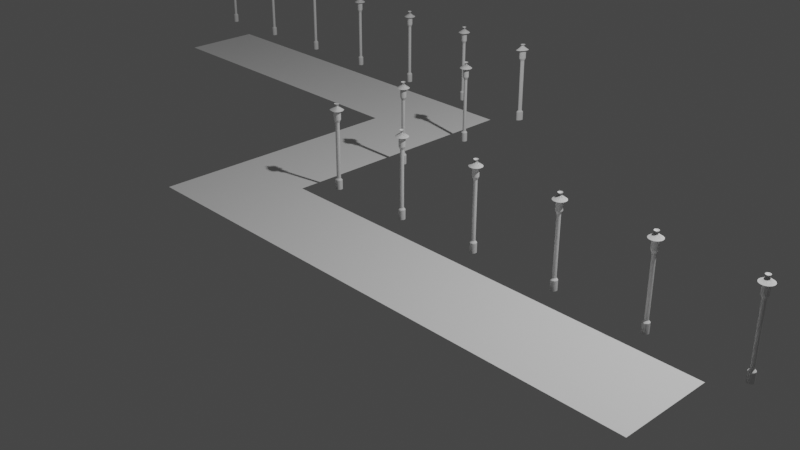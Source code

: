 # Source: blend.blend  (saved by Blender 3.3.6; exported with 4.5.12 LTS)
import bpy
from mathutils import Matrix  # noqa: F401  (used for matrix-valued properties, if any)

bpy.ops.wm.read_factory_settings(use_empty=True)
scene = bpy.context.scene
scene.name = 'Scene'

# ---- collections
col_collection = bpy.data.collections.new('Collection'); scene.collection.children.link(col_collection)

# ---- world
world_world = bpy.data.worlds.new('World'); scene.world = world_world
world_world.use_nodes = True; world_world.node_tree.nodes.clear()
_N = world_world.node_tree.nodes; _L = world_world.node_tree.links
n0 = _N.new('ShaderNodeOutputWorld'); n0.name = 'World Output'; n0.location = (300, 300)
n1 = _N.new('ShaderNodeBackground'); n1.name = 'Background'; n1.location = (10, 300)
n1.inputs[0].default_value = (0.05088, 0.05088, 0.05088, 1.0)
_L.new(n1.outputs[0], n0.inputs[0])
n0.is_active_output = True
world_world.color = (0.05088, 0.05088, 0.05088)
world_world.use_sun_shadow = False
world_world.sun_shadow_jitter_overblur = 0.0

# ---- cameras
cam_camera = bpy.data.cameras.new('Camera')
cam_camera.clip_end = 100.0
cam_camera.ortho_scale = 7.314

# ---- lights
light_light = bpy.data.lights.new('Light', 'POINT')
light_light.transmission_factor = 0.0
light_light.energy = 1000.0
light_light.shadow_soft_size = 0.1
light_light.shadow_maximum_resolution = 0.006
light_light.use_absolute_resolution = True

# ---- meshes
me_x = bpy.data.meshes.new('平面')
me_x.from_pydata([(-2.011, -1.0, 0.0), (3.996, -1.0, 0.0), (3.996, 0.01713, 0.0), (-0.9974, 0.01713, 0.0), (-0.9974, 2.994, 0.0), (-2.011, 1.999, 0.0), (-5.99, 2.994, 0.0), (-5.99, 1.999, 0.0), (3.996, -0.8022, 0.0), (3.996, -0.1807, 0.0), (-1.813, -0.8022, 0.0), (-1.195, -0.1807, 0.0), (-1.813, 2.196, 0.0), (-1.195, 2.796, 0.0), (-5.99, 2.796, 0.0), (-5.99, 2.196, 0.0)], [], [(10, 8, 9, 11, 13, 14, 15, 12), (9, 8, 1, 2), (8, 10, 0, 1), (11, 9, 2, 3), (10, 12, 5, 0), (13, 11, 3, 4), (15, 14, 6, 7), (12, 15, 7, 5), (14, 13, 4, 6)])
_uv = me_x.uv_layers.new(name='UV 贴图')
_uv.uv.foreach_set('vector', [0.03412, 0.08237, 0.9676, 0.192, 0.9676, 0.8037, 0.1406, 0.5181, 0.1573, 0.9802, 0.006027, 0.9995, 0.003897, 1.0, 0.08817, 0.9412, 0.9676, 0.8037, 0.9676, 0.192, 1.0, 0.0, 1.0, 1.0, 0.9676, 0.192, 0.03412, 0.08237, 0.0, 0.0, 1.0, 0.0, 0.1406, 0.5181, 0.9676, 0.8037, 1.0, 1.0, 0.1688, 1.0, 0.03412, 0.08237, 0.08817, 0.9412, 0.0, 1.0, 0.0, 0.0, 0.1573, 0.9802, 0.1406, 0.5181, 0.1688, 1.0, 0.1688, 1.0, 0.003897, 1.0, 0.006027, 0.9995, 0.0, 1.0, 0.0, 1.0, 0.08817, 0.9412, 0.003897, 1.0, 0.0, 1.0, 0.0, 1.0, 0.006027, 0.9995, 0.1573, 0.9802, 0.1688, 1.0, 0.0, 1.0])
me_x.update()
me_x_1 = bpy.data.meshes.new('柱体')
me_x_1.from_pydata([(3.308e-06, 0.8996, -5.718), (3.308e-06, 1.596, -0.06871), (0.1755, 0.8823, -5.718), (0.3113, 1.565, -0.06871), (0.3443, 0.8311, -5.718), (0.6106, 1.474, -0.06871), (0.4998, 0.748, -5.718), (0.8865, 1.327, -0.06871), (0.6361, 0.6361, -5.718), (1.128, 1.128, -0.06871), (0.748, 0.4998, -5.718), (1.327, 0.8865, -0.06871), (0.8311, 0.3443, -5.718), (1.474, 0.6106, -0.06871), (0.8823, 0.1755, -5.718), (1.565, 0.3113, -0.06871), (0.8996, -2.201e-09, -5.718), (1.596, -2.201e-09, -0.06871), (0.8823, -0.1755, -5.718), (1.565, -0.3113, -0.06871), (0.8311, -0.3443, -5.718), (1.474, -0.6106, -0.06871), (0.748, -0.4998, -5.718), (1.327, -0.8865, -0.06871), (0.6361, -0.6361, -5.718), (1.128, -1.128, -0.06871), (0.4998, -0.748, -5.718), (0.8865, -1.327, -0.06871), (0.3443, -0.8311, -5.718), (0.6106, -1.474, -0.06871), (0.1755, -0.8823, -5.718), (0.3113, -1.565, -0.06871), (3.308e-06, -0.8996, -5.718), (3.308e-06, -1.596, -0.06871), (-0.1755, -0.8823, -5.718), (-0.3113, -1.565, -0.06871), (-0.3443, -0.8311, -5.718), (-0.6106, -1.474, -0.06871), (-0.4998, -0.748, -5.718), (-0.8865, -1.327, -0.06871), (-0.6361, -0.6361, -5.718), (-1.128, -1.128, -0.06871), (-0.748, -0.4998, -5.718), (-1.327, -0.8865, -0.06871), (-0.8311, -0.3443, -5.718), (-1.474, -0.6106, -0.06871), (-0.8823, -0.1755, -5.718), (-1.565, -0.3113, -0.06871), (-0.8996, -2.201e-09, -5.718), (-1.596, -2.201e-09, -0.06871), (-0.8823, 0.1755, -5.718), (-1.565, 0.3113, -0.06871), (-0.8311, 0.3443, -5.718), (-1.474, 0.6106, -0.06871), (-0.748, 0.4998, -5.718), (-1.327, 0.8865, -0.06871), (-0.6361, 0.6361, -5.718), (-1.128, 1.128, -0.06871), (-0.4998, 0.748, -5.718), (-0.8865, 1.327, -0.06871), (-0.3443, 0.8311, -5.718), (-0.6106, 1.474, -0.06871), (-0.1755, 0.8823, -5.718), (-0.3113, 1.565, -0.06871), (3.308e-06, 1.596, -4.823), (0.3113, 1.565, -4.823), (0.6106, 1.474, -4.823), (0.8865, 1.327, -4.823), (1.128, 1.128, -4.823), (1.327, 0.8865, -4.823), (1.474, 0.6106, -4.823), (1.565, 0.3113, -4.823), (1.596, -2.201e-09, -4.823), (1.565, -0.3113, -4.823), (1.474, -0.6106, -4.823), (1.327, -0.8865, -4.823), (1.128, -1.128, -4.823), (0.8865, -1.327, -4.823), (0.6106, -1.474, -4.823), (0.3113, -1.565, -4.823), (3.308e-06, -1.596, -4.823), (-0.3113, -1.565, -4.823), (-0.6106, -1.474, -4.823), (-0.8865, -1.327, -4.823), (-1.128, -1.128, -4.823), (-1.327, -0.8865, -4.823), (-1.474, -0.6106, -4.823), (-1.565, -0.3113, -4.823), (-1.596, -2.201e-09, -4.823), (-1.565, 0.3113, -4.823), (-1.474, 0.6106, -4.823), (-1.327, 0.8865, -4.823), (-1.128, 1.128, -4.823), (-0.8865, 1.327, -4.823), (-0.6106, 1.474, -4.823), (-0.3113, 1.565, -4.823), (3.308e-06, 0.8996, -5.718), (0.1755, 0.8823, -5.718), (0.3443, 0.8311, -5.718), (0.4998, 0.748, -5.718), (0.6361, 0.6361, -5.718), (0.748, 0.4998, -5.718), (0.8311, 0.3443, -5.718), (0.8823, 0.1755, -5.718), (0.8996, -2.201e-09, -5.718), (0.8823, -0.1755, -5.718), (0.8311, -0.3443, -5.718), (0.748, -0.4998, -5.718), (0.6361, -0.6361, -5.718), (0.4998, -0.748, -5.718), (0.3443, -0.8311, -5.718), (0.1755, -0.8823, -5.718), (3.308e-06, -0.8996, -5.718), (-0.1755, -0.8823, -5.718), (-0.3443, -0.8311, -5.718), (-0.4998, -0.748, -5.718), (-0.6361, -0.6361, -5.718), (-0.748, -0.4998, -5.718), (-0.8311, -0.3443, -5.718), (-0.8823, -0.1755, -5.718), (-0.8996, -2.201e-09, -5.718), (-0.8823, 0.1755, -5.718), (-0.8311, 0.3443, -5.718), (-0.748, 0.4998, -5.718), (-0.6361, 0.6361, -5.718), (-0.4998, 0.748, -5.718), (-0.3443, 0.8311, -5.718), (-0.1755, 0.8823, -5.718), (-3.74e-06, 0.8996, -34.34), (0.1755, 0.8823, -34.34), (0.3443, 0.8311, -34.34), (0.4998, 0.748, -34.34), (0.6361, 0.6361, -34.34), (0.748, 0.4998, -34.34), (0.8311, 0.3443, -34.34), (0.8823, 0.1755, -34.34), (0.8996, -2.201e-09, -34.34), (0.8823, -0.1755, -34.34), (0.8311, -0.3443, -34.34), (0.748, -0.4998, -34.34), (0.6361, -0.6361, -34.34), (0.4998, -0.748, -34.34), (0.3443, -0.8311, -34.34), (0.1755, -0.8823, -34.34), (-3.74e-06, -0.8996, -34.34), (-0.1755, -0.8823, -34.34), (-0.3443, -0.8311, -34.34), (-0.4998, -0.748, -34.34), (-0.6361, -0.6361, -34.34), (-0.748, -0.4998, -34.34), (-0.8311, -0.3443, -34.34), (-0.8823, -0.1755, -34.34), (-0.8996, -2.201e-09, -34.34), (-0.8823, 0.1755, -34.34), (-0.8311, 0.3443, -34.34), (-0.748, 0.4998, -34.34), (-0.6361, 0.6361, -34.34), (-0.4998, 0.748, -34.34), (-0.3443, 0.8311, -34.34), (-0.1755, 0.8823, -34.34), (-9.658e-06, 1.557, -35.88), (0.3038, 1.527, -35.88), (0.5959, 1.439, -35.88), (0.8652, 1.295, -35.88), (1.101, 1.101, -35.88), (1.295, 0.8652, -35.88), (1.439, 0.596, -35.88), (1.527, 0.3038, -35.88), (1.557, -2.221e-08, -35.88), (1.527, -0.3038, -35.88), (1.439, -0.596, -35.88), (1.295, -0.8652, -35.88), (1.101, -1.101, -35.88), (0.8652, -1.295, -35.88), (0.5959, -1.439, -35.88), (0.3038, -1.527, -35.88), (-9.658e-06, -1.557, -35.88), (-0.3038, -1.527, -35.88), (-0.596, -1.439, -35.88), (-0.8652, -1.295, -35.88), (-1.101, -1.101, -35.88), (-1.295, -0.8652, -35.88), (-1.439, -0.596, -35.88), (-1.527, -0.3038, -35.88), (-1.557, -2.221e-08, -35.88), (-1.527, 0.3038, -35.88), (-1.439, 0.596, -35.88), (-1.295, 0.8652, -35.88), (-1.101, 1.101, -35.88), (-0.8652, 1.295, -35.88), (-0.596, 1.439, -35.88), (-0.3038, 1.527, -35.88), (-1.035e-05, 1.557, -40.22), (0.3038, 1.527, -40.22), (0.5959, 1.439, -40.22), (0.8652, 1.295, -40.22), (1.101, 1.101, -40.22), (1.295, 0.8652, -40.22), (1.439, 0.596, -40.22), (1.527, 0.3038, -40.22), (1.557, -2.221e-08, -40.22), (1.527, -0.3038, -40.22), (1.439, -0.596, -40.22), (1.295, -0.8652, -40.22), (1.101, -1.101, -40.22), (0.8652, -1.295, -40.22), (0.5959, -1.439, -40.22), (0.3038, -1.527, -40.22), (-1.035e-05, -1.557, -40.22), (-0.3038, -1.527, -40.22), (-0.596, -1.439, -40.22), (-0.8652, -1.295, -40.22), (-1.101, -1.101, -40.22), (-1.295, -0.8652, -40.22), (-1.439, -0.596, -40.22), (-1.527, -0.3038, -40.22), (-1.557, -2.221e-08, -40.22), (-1.527, 0.3038, -40.22), (-1.439, 0.596, -40.22), (-1.295, 0.8652, -40.22), (-1.101, 1.101, -40.22), (-0.8652, 1.295, -40.22), (-0.596, 1.439, -40.22), (-0.3038, 1.527, -40.22), (-1.073e-05, 0.7629, -41.47), (0.1488, 0.7482, -41.47), (0.2919, 0.7048, -41.47), (0.4238, 0.6343, -41.47), (0.5394, 0.5395, -41.47), (0.6343, 0.4238, -41.47), (0.7048, 0.292, -41.47), (0.7482, 0.1488, -41.47), (0.7629, -2.06e-08, -41.47), (0.7482, -0.1488, -41.47), (0.7048, -0.292, -41.47), (0.6343, -0.4238, -41.47), (0.5394, -0.5395, -41.47), (0.4238, -0.6343, -41.47), (0.2919, -0.7048, -41.47), (0.1488, -0.7482, -41.47), (-1.073e-05, -0.7629, -41.47), (-0.1488, -0.7482, -41.47), (-0.292, -0.7048, -41.47), (-0.4239, -0.6343, -41.47), (-0.5395, -0.5395, -41.47), (-0.6343, -0.4238, -41.47), (-0.7048, -0.292, -41.47), (-0.7483, -0.1488, -41.47), (-0.7629, -2.06e-08, -41.47), (-0.7483, 0.1488, -41.47), (-0.7048, 0.292, -41.47), (-0.6343, 0.4238, -41.47), (-0.5395, 0.5395, -41.47), (-0.4239, 0.6343, -41.47), (-0.292, 0.7048, -41.47), (-0.1488, 0.7482, -41.47), (-1.608e-05, -1.142, -43.75), (-0.2229, -1.12, -43.75), (-0.4372, -1.055, -43.75), (-0.6347, -0.9498, -43.75), (-0.8078, -0.8078, -43.75), (-0.9499, -0.6347, -43.75), (-1.055, -0.4372, -43.75), (-1.12, -0.2229, -43.75), (-1.142, 3.819e-08, -43.75), (-1.12, 0.2229, -43.75), (-1.055, 0.4372, -43.75), (-0.9499, 0.6347, -43.75), (-0.8078, 0.8078, -43.75), (-0.6347, 0.9498, -43.75), (-0.4372, 1.055, -43.75), (-0.2229, 1.12, -43.75), (-1.608e-05, 1.142, -43.75), (0.2229, 1.12, -43.75), (0.4372, 1.055, -43.75), (0.6347, 0.9498, -43.75), (0.8078, 0.8078, -43.75), (0.9498, 0.6347, -43.75), (1.055, 0.4372, -43.75), (1.12, 0.2229, -43.75), (1.142, 3.819e-08, -43.75), (1.12, -0.2229, -43.75), (1.055, -0.4372, -43.75), (0.9498, -0.6347, -43.75), (0.8078, -0.8078, -43.75), (0.6347, -0.9498, -43.75), (0.4372, -1.055, -43.75), (0.2229, -1.12, -43.75), (-1.828e-05, 3.167, -40.67), (0.6179, 3.106, -40.67), (1.212, 2.926, -40.67), (1.76, 2.634, -40.67), (2.24, 2.24, -40.67), (2.634, 1.76, -40.67), (2.926, 1.212, -40.67), (3.106, 0.6179, -40.67), (3.167, -1.885e-08, -40.67), (3.106, -0.6179, -40.67), (2.926, -1.212, -40.67), (2.634, -1.76, -40.67), (2.24, -2.24, -40.67), (1.76, -2.634, -40.67), (1.212, -2.926, -40.67), (0.6179, -3.106, -40.67), (-1.828e-05, -3.167, -40.67), (-0.6179, -3.106, -40.67), (-1.212, -2.926, -40.67), (-1.76, -2.634, -40.67), (-2.24, -2.24, -40.67), (-2.634, -1.76, -40.67), (-2.926, -1.212, -40.67), (-3.106, -0.6179, -40.67), (-3.167, -1.885e-08, -40.67), (-3.106, 0.6179, -40.67), (-2.926, 1.212, -40.67), (-2.634, 1.76, -40.67), (-2.24, 2.24, -40.67), (-1.76, 2.634, -40.67), (-1.212, 2.926, -40.67), (-0.6179, 3.106, -40.67)], [], [(64, 1, 3, 65), (65, 3, 5, 66), (66, 5, 7, 67), (67, 7, 9, 68), (68, 9, 11, 69), (69, 11, 13, 70), (70, 13, 15, 71), (71, 15, 17, 72), (72, 17, 19, 73), (73, 19, 21, 74), (74, 21, 23, 75), (75, 23, 25, 76), (76, 25, 27, 77), (77, 27, 29, 78), (78, 29, 31, 79), (79, 31, 33, 80), (80, 33, 35, 81), (81, 35, 37, 82), (82, 37, 39, 83), (83, 39, 41, 84), (84, 41, 43, 85), (85, 43, 45, 86), (86, 45, 47, 87), (87, 47, 49, 88), (88, 49, 51, 89), (89, 51, 53, 90), (90, 53, 55, 91), (91, 55, 57, 92), (92, 57, 59, 93), (93, 59, 61, 94), (3, 1, 63, 61, 59, 57, 55, 53, 51, 49, 47, 45, 43, 41, 39, 37, 35, 33, 31, 29, 27, 25, 23, 21, 19, 17, 15, 13, 11, 9, 7, 5), (94, 61, 63, 95), (95, 63, 1, 64), (44, 46, 119, 118), (2, 0, 64, 65), (4, 2, 65, 66), (6, 4, 66, 67), (8, 6, 67, 68), (10, 8, 68, 69), (12, 10, 69, 70), (14, 12, 70, 71), (16, 14, 71, 72), (18, 16, 72, 73), (20, 18, 73, 74), (22, 20, 74, 75), (24, 22, 75, 76), (26, 24, 76, 77), (28, 26, 77, 78), (30, 28, 78, 79), (32, 30, 79, 80), (34, 32, 80, 81), (36, 34, 81, 82), (38, 36, 82, 83), (40, 38, 83, 84), (42, 40, 84, 85), (44, 42, 85, 86), (46, 44, 86, 87), (48, 46, 87, 88), (50, 48, 88, 89), (52, 50, 89, 90), (54, 52, 90, 91), (56, 54, 91, 92), (58, 56, 92, 93), (60, 58, 93, 94), (62, 60, 94, 95), (0, 62, 95, 64), (121, 122, 154, 153), (18, 20, 106, 105), (46, 48, 120, 119), (20, 22, 107, 106), (48, 50, 121, 120), (22, 24, 108, 107), (50, 52, 122, 121), (24, 26, 109, 108), (52, 54, 123, 122), (26, 28, 110, 109), (0, 2, 97, 96), (54, 56, 124, 123), (28, 30, 111, 110), (2, 4, 98, 97), (56, 58, 125, 124), (30, 32, 112, 111), (4, 6, 99, 98), (58, 60, 126, 125), (32, 34, 113, 112), (6, 8, 100, 99), (60, 62, 127, 126), (34, 36, 114, 113), (8, 10, 101, 100), (62, 0, 96, 127), (36, 38, 115, 114), (10, 12, 102, 101), (38, 40, 116, 115), (12, 14, 103, 102), (40, 42, 117, 116), (14, 16, 104, 103), (42, 44, 118, 117), (16, 18, 105, 104), (129, 130, 162, 161), (108, 109, 141, 140), (122, 123, 155, 154), (109, 110, 142, 141), (96, 97, 129, 128), (123, 124, 156, 155), (110, 111, 143, 142), (97, 98, 130, 129), (124, 125, 157, 156), (111, 112, 144, 143), (98, 99, 131, 130), (125, 126, 158, 157), (112, 113, 145, 144), (99, 100, 132, 131), (126, 127, 159, 158), (113, 114, 146, 145), (100, 101, 133, 132), (127, 96, 128, 159), (114, 115, 147, 146), (101, 102, 134, 133), (115, 116, 148, 147), (102, 103, 135, 134), (116, 117, 149, 148), (103, 104, 136, 135), (117, 118, 150, 149), (104, 105, 137, 136), (118, 119, 151, 150), (105, 106, 138, 137), (119, 120, 152, 151), (106, 107, 139, 138), (120, 121, 153, 152), (107, 108, 140, 139), (164, 165, 197, 196), (156, 157, 189, 188), (143, 144, 176, 175), (130, 131, 163, 162), (157, 158, 190, 189), (144, 145, 177, 176), (131, 132, 164, 163), (158, 159, 191, 190), (145, 146, 178, 177), (132, 133, 165, 164), (159, 128, 160, 191), (146, 147, 179, 178), (133, 134, 166, 165), (147, 148, 180, 179), (134, 135, 167, 166), (148, 149, 181, 180), (135, 136, 168, 167), (149, 150, 182, 181), (136, 137, 169, 168), (150, 151, 183, 182), (137, 138, 170, 169), (151, 152, 184, 183), (138, 139, 171, 170), (152, 153, 185, 184), (139, 140, 172, 171), (153, 154, 186, 185), (140, 141, 173, 172), (154, 155, 187, 186), (141, 142, 174, 173), (128, 129, 161, 160), (155, 156, 188, 187), (142, 143, 175, 174), (199, 200, 232, 231), (191, 160, 192, 223), (178, 179, 211, 210), (165, 166, 198, 197), (179, 180, 212, 211), (166, 167, 199, 198), (180, 181, 213, 212), (167, 168, 200, 199), (181, 182, 214, 213), (168, 169, 201, 200), (182, 183, 215, 214), (169, 170, 202, 201), (183, 184, 216, 215), (170, 171, 203, 202), (184, 185, 217, 216), (171, 172, 204, 203), (185, 186, 218, 217), (172, 173, 205, 204), (186, 187, 219, 218), (173, 174, 206, 205), (160, 161, 193, 192), (187, 188, 220, 219), (174, 175, 207, 206), (161, 162, 194, 193), (188, 189, 221, 220), (175, 176, 208, 207), (162, 163, 195, 194), (189, 190, 222, 221), (176, 177, 209, 208), (163, 164, 196, 195), (190, 191, 223, 222), (177, 178, 210, 209), (234, 235, 267, 266), (213, 214, 246, 245), (200, 201, 233, 232), (214, 215, 247, 246), (201, 202, 234, 233), (215, 216, 248, 247), (202, 203, 235, 234), (216, 217, 249, 248), (203, 204, 236, 235), (217, 218, 250, 249), (204, 205, 237, 236), (218, 219, 251, 250), (205, 206, 238, 237), (192, 193, 225, 224), (219, 220, 252, 251), (206, 207, 239, 238), (193, 194, 226, 225), (220, 221, 253, 252), (207, 208, 240, 239), (194, 195, 227, 226), (221, 222, 254, 253), (208, 209, 241, 240), (195, 196, 228, 227), (222, 223, 255, 254), (209, 210, 242, 241), (196, 197, 229, 228), (223, 192, 224, 255), (210, 211, 243, 242), (197, 198, 230, 229), (211, 212, 244, 243), (198, 199, 231, 230), (212, 213, 245, 244), (272, 273, 305, 304), (248, 249, 281, 280), (235, 236, 268, 267), (249, 250, 282, 281), (236, 237, 269, 268), (250, 251, 283, 282), (237, 238, 270, 269), (224, 225, 257, 256), (251, 252, 284, 283), (238, 239, 271, 270), (225, 226, 258, 257), (252, 253, 285, 284), (239, 240, 272, 271), (226, 227, 259, 258), (253, 254, 286, 285), (240, 241, 273, 272), (227, 228, 260, 259), (254, 255, 287, 286), (241, 242, 274, 273), (228, 229, 261, 260), (255, 224, 256, 287), (242, 243, 275, 274), (229, 230, 262, 261), (243, 244, 276, 275), (230, 231, 263, 262), (244, 245, 277, 276), (231, 232, 264, 263), (245, 246, 278, 277), (232, 233, 265, 264), (246, 247, 279, 278), (233, 234, 266, 265), (247, 248, 280, 279), (288, 289, 290, 291, 292, 293, 294, 295, 296, 297, 298, 299, 300, 301, 302, 303, 304, 305, 306, 307, 308, 309, 310, 311, 312, 313, 314, 315, 316, 317, 318, 319), (259, 260, 292, 291), (286, 287, 319, 318), (273, 274, 306, 305), (260, 261, 293, 292), (287, 256, 288, 319), (274, 275, 307, 306), (261, 262, 294, 293), (275, 276, 308, 307), (262, 263, 295, 294), (276, 277, 309, 308), (263, 264, 296, 295), (277, 278, 310, 309), (264, 265, 297, 296), (278, 279, 311, 310), (265, 266, 298, 297), (279, 280, 312, 311), (266, 267, 299, 298), (280, 281, 313, 312), (267, 268, 300, 299), (281, 282, 314, 313), (268, 269, 301, 300), (282, 283, 315, 314), (269, 270, 302, 301), (256, 257, 289, 288), (283, 284, 316, 315), (270, 271, 303, 302), (257, 258, 290, 289), (284, 285, 317, 316), (271, 272, 304, 303), (258, 259, 291, 290), (285, 286, 318, 317)])
_uv = me_x_1.uv_layers.new(name='UV 贴图')
_uv.uv.foreach_set('vector', [1.0, 0.5, 1.0, 1.0, 0.9688, 1.0, 0.9688, 0.5, 0.9688, 0.5, 0.9688, 1.0, 0.9375, 1.0, 0.9375, 0.5, 0.9375, 0.5, 0.9375, 1.0, 0.9062, 1.0, 0.9062, 0.5, 0.9062, 0.5, 0.9062, 1.0, 0.875, 1.0, 0.875, 0.5, 0.875, 0.5, 0.875, 1.0, 0.8438, 1.0, 0.8438, 0.5, 0.8438, 0.5, 0.8438, 1.0, 0.8125, 1.0, 0.8125, 0.5, 0.8125, 0.5, 0.8125, 1.0, 0.7812, 1.0, 0.7812, 0.5, 0.7812, 0.5, 0.7812, 1.0, 0.75, 1.0, 0.75, 0.5, 0.75, 0.5, 0.75, 1.0, 0.7188, 1.0, 0.7188, 0.5, 0.7188, 0.5, 0.7188, 1.0, 0.6875, 1.0, 0.6875, 0.5, 0.6875, 0.5, 0.6875, 1.0, 0.6562, 1.0, 0.6562, 0.5, 0.6562, 0.5, 0.6562, 1.0, 0.625, 1.0, 0.625, 0.5, 0.625, 0.5, 0.625, 1.0, 0.5938, 1.0, 0.5938, 0.5, 0.5938, 0.5, 0.5938, 1.0, 0.5625, 1.0, 0.5625, 0.5, 0.5625, 0.5, 0.5625, 1.0, 0.5312, 1.0, 0.5312, 0.5, 0.5312, 0.5, 0.5312, 1.0, 0.5, 1.0, 0.5, 0.5, 0.5, 0.5, 0.5, 1.0, 0.4688, 1.0, 0.4688, 0.5, 0.4688, 0.5, 0.4688, 1.0, 0.4375, 1.0, 0.4375, 0.5, 0.4375, 0.5, 0.4375, 1.0, 0.4062, 1.0, 0.4062, 0.5, 0.4062, 0.5, 0.4062, 1.0, 0.375, 1.0, 0.375, 0.5, 0.375, 0.5, 0.375, 1.0, 0.3438, 1.0, 0.3438, 0.5, 0.3438, 0.5, 0.3438, 1.0, 0.3125, 1.0, 0.3125, 0.5, 0.3125, 0.5, 0.3125, 1.0, 0.2812, 1.0, 0.2812, 0.5, 0.2812, 0.5, 0.2812, 1.0, 0.25, 1.0, 0.25, 0.5, 0.25, 0.5, 0.25, 1.0, 0.2188, 1.0, 0.2188, 0.5, 0.2188, 0.5, 0.2188, 1.0, 0.1875, 1.0, 0.1875, 0.5, 0.1875, 0.5, 0.1875, 1.0, 0.1562, 1.0, 0.1562, 0.5, 0.1562, 0.5, 0.1562, 1.0, 0.125, 1.0, 0.125, 0.5, 0.125, 0.5, 0.125, 1.0, 0.09375, 1.0, 0.09375, 0.5, 0.09375, 0.5, 0.09375, 1.0, 0.0625, 1.0, 0.0625, 0.5, 0.2968, 0.4854, 0.25, 0.49, 0.2032, 0.4854, 0.1582, 0.4717, 0.1167, 0.4496, 0.08029, 0.4197, 0.05045, 0.3833, 0.02827, 0.3418, 0.01461, 0.2968, 0.01, 0.25, 0.01461, 0.2032, 0.02827, 0.1582, 0.05045, 0.1167, 0.08029, 0.08029, 0.1167, 0.05045, 0.1582, 0.02827, 0.2032, 0.01461, 0.25, 0.01, 0.2968, 0.01461, 0.3418, 0.02827, 0.3833, 0.05045, 0.4197, 0.08029, 0.4496, 0.1167, 0.4717, 0.1582, 0.4854, 0.2032, 0.49, 0.25, 0.4854, 0.2968, 0.4717, 0.3418, 0.4496, 0.3833, 0.4197, 0.4197, 0.3833, 0.4496, 0.3418, 0.4717, 0.0625, 0.5, 0.0625, 1.0, 0.03125, 1.0, 0.03125, 0.5, 0.03125, 0.5, 0.03125, 1.0, 0.0, 1.0, 0.0, 0.5, 0.625, 0.1982, 0.6173, 0.2236, 0.6173, 0.2236, 0.625, 0.1982, 0.7764, 0.3827, 0.75, 0.3853, 0.75, 0.49, 0.7968, 0.4854, 0.8018, 0.375, 0.7764, 0.3827, 0.7968, 0.4854, 0.8418, 0.4717, 0.8252, 0.3625, 0.8018, 0.375, 0.8418, 0.4717, 0.8833, 0.4496, 0.8457, 0.3457, 0.8252, 0.3625, 0.8833, 0.4496, 0.9197, 0.4197, 0.8625, 0.3252, 0.8457, 0.3457, 0.9197, 0.4197, 0.9496, 0.3833, 0.875, 0.3018, 0.8625, 0.3252, 0.9496, 0.3833, 0.9717, 0.3418, 0.8827, 0.2764, 0.875, 0.3018, 0.9717, 0.3418, 0.9854, 0.2968, 0.8853, 0.25, 0.8827, 0.2764, 0.9854, 0.2968, 0.99, 0.25, 0.8827, 0.2236, 0.8853, 0.25, 0.99, 0.25, 0.9854, 0.2032, 0.875, 0.1982, 0.8827, 0.2236, 0.9854, 0.2032, 0.9717, 0.1582, 0.8625, 0.1748, 0.875, 0.1982, 0.9717, 0.1582, 0.9496, 0.1167, 0.8457, 0.1543, 0.8625, 0.1748, 0.9496, 0.1167, 0.9197, 0.08029, 0.8252, 0.1375, 0.8457, 0.1543, 0.9197, 0.08029, 0.8833, 0.05045, 0.8018, 0.125, 0.8252, 0.1375, 0.8833, 0.05045, 0.8418, 0.02827, 0.7764, 0.1173, 0.8018, 0.125, 0.8418, 0.02827, 0.7968, 0.01461, 0.75, 0.1147, 0.7764, 0.1173, 0.7968, 0.01461, 0.75, 0.01, 0.7236, 0.1173, 0.75, 0.1147, 0.75, 0.01, 0.7032, 0.01461, 0.6982, 0.125, 0.7236, 0.1173, 0.7032, 0.01461, 0.6582, 0.02827, 0.6748, 0.1375, 0.6982, 0.125, 0.6582, 0.02827, 0.6167, 0.05045, 0.6543, 0.1543, 0.6748, 0.1375, 0.6167, 0.05045, 0.5803, 0.08029, 0.6375, 0.1748, 0.6543, 0.1543, 0.5803, 0.08029, 0.5504, 0.1167, 0.625, 0.1982, 0.6375, 0.1748, 0.5504, 0.1167, 0.5283, 0.1582, 0.6173, 0.2236, 0.625, 0.1982, 0.5283, 0.1582, 0.5146, 0.2032, 0.6147, 0.25, 0.6173, 0.2236, 0.5146, 0.2032, 0.51, 0.25, 0.6173, 0.2764, 0.6147, 0.25, 0.51, 0.25, 0.5146, 0.2968, 0.625, 0.3018, 0.6173, 0.2764, 0.5146, 0.2968, 0.5283, 0.3418, 0.6375, 0.3252, 0.625, 0.3018, 0.5283, 0.3418, 0.5504, 0.3833, 0.6543, 0.3457, 0.6375, 0.3252, 0.5504, 0.3833, 0.5803, 0.4197, 0.6748, 0.3625, 0.6543, 0.3457, 0.5803, 0.4197, 0.6167, 0.4496, 0.6982, 0.375, 0.6748, 0.3625, 0.6167, 0.4496, 0.6582, 0.4717, 0.7236, 0.3827, 0.6982, 0.375, 0.6582, 0.4717, 0.7032, 0.4854, 0.75, 0.3853, 0.7236, 0.3827, 0.7032, 0.4854, 0.75, 0.49, 0.6173, 0.2764, 0.625, 0.3018, 0.625, 0.3018, 0.6173, 0.2764, 0.8827, 0.2236, 0.875, 0.1982, 0.875, 0.1982, 0.8827, 0.2236, 0.6173, 0.2236, 0.6147, 0.25, 0.6147, 0.25, 0.6173, 0.2236, 0.875, 0.1982, 0.8625, 0.1748, 0.8625, 0.1748, 0.875, 0.1982, 0.6147, 0.25, 0.6173, 0.2764, 0.6173, 0.2764, 0.6147, 0.25, 0.8625, 0.1748, 0.8457, 0.1543, 0.8457, 0.1543, 0.8625, 0.1748, 0.6173, 0.2764, 0.625, 0.3018, 0.625, 0.3018, 0.6173, 0.2764, 0.8457, 0.1543, 0.8252, 0.1375, 0.8252, 0.1375, 0.8457, 0.1543, 0.625, 0.3018, 0.6375, 0.3252, 0.6375, 0.3252, 0.625, 0.3018, 0.8252, 0.1375, 0.8018, 0.125, 0.8018, 0.125, 0.8252, 0.1375, 0.75, 0.3853, 0.7764, 0.3827, 0.7764, 0.3827, 0.75, 0.3853, 0.6375, 0.3252, 0.6543, 0.3457, 0.6543, 0.3457, 0.6375, 0.3252, 0.8018, 0.125, 0.7764, 0.1173, 0.7764, 0.1173, 0.8018, 0.125, 0.7764, 0.3827, 0.8018, 0.375, 0.8018, 0.375, 0.7764, 0.3827, 0.6543, 0.3457, 0.6748, 0.3625, 0.6748, 0.3625, 0.6543, 0.3457, 0.7764, 0.1173, 0.75, 0.1147, 0.75, 0.1147, 0.7764, 0.1173, 0.8018, 0.375, 0.8252, 0.3625, 0.8252, 0.3625, 0.8018, 0.375, 0.6748, 0.3625, 0.6982, 0.375, 0.6982, 0.375, 0.6748, 0.3625, 0.75, 0.1147, 0.7236, 0.1173, 0.7236, 0.1173, 0.75, 0.1147, 0.8252, 0.3625, 0.8457, 0.3457, 0.8457, 0.3457, 0.8252, 0.3625, 0.6982, 0.375, 0.7236, 0.3827, 0.7236, 0.3827, 0.6982, 0.375, 0.7236, 0.1173, 0.6982, 0.125, 0.6982, 0.125, 0.7236, 0.1173, 0.8457, 0.3457, 0.8625, 0.3252, 0.8625, 0.3252, 0.8457, 0.3457, 0.7236, 0.3827, 0.75, 0.3853, 0.75, 0.3853, 0.7236, 0.3827, 0.6982, 0.125, 0.6748, 0.1375, 0.6748, 0.1375, 0.6982, 0.125, 0.8625, 0.3252, 0.875, 0.3018, 0.875, 0.3018, 0.8625, 0.3252, 0.6748, 0.1375, 0.6543, 0.1543, 0.6543, 0.1543, 0.6748, 0.1375, 0.875, 0.3018, 0.8827, 0.2764, 0.8827, 0.2764, 0.875, 0.3018, 0.6543, 0.1543, 0.6375, 0.1748, 0.6375, 0.1748, 0.6543, 0.1543, 0.8827, 0.2764, 0.8853, 0.25, 0.8853, 0.25, 0.8827, 0.2764, 0.6375, 0.1748, 0.625, 0.1982, 0.625, 0.1982, 0.6375, 0.1748, 0.8853, 0.25, 0.8827, 0.2236, 0.8827, 0.2236, 0.8853, 0.25, 0.7764, 0.3827, 0.8018, 0.375, 0.8018, 0.375, 0.7764, 0.3827, 0.8457, 0.1543, 0.8252, 0.1375, 0.8252, 0.1375, 0.8457, 0.1543, 0.625, 0.3018, 0.6375, 0.3252, 0.6375, 0.3252, 0.625, 0.3018, 0.8252, 0.1375, 0.8018, 0.125, 0.8018, 0.125, 0.8252, 0.1375, 0.75, 0.3853, 0.7764, 0.3827, 0.7764, 0.3827, 0.75, 0.3853, 0.6375, 0.3252, 0.6543, 0.3457, 0.6543, 0.3457, 0.6375, 0.3252, 0.8018, 0.125, 0.7764, 0.1173, 0.7764, 0.1173, 0.8018, 0.125, 0.7764, 0.3827, 0.8018, 0.375, 0.8018, 0.375, 0.7764, 0.3827, 0.6543, 0.3457, 0.6748, 0.3625, 0.6748, 0.3625, 0.6543, 0.3457, 0.7764, 0.1173, 0.75, 0.1147, 0.75, 0.1147, 0.7764, 0.1173, 0.8018, 0.375, 0.8252, 0.3625, 0.8252, 0.3625, 0.8018, 0.375, 0.6748, 0.3625, 0.6982, 0.375, 0.6982, 0.375, 0.6748, 0.3625, 0.75, 0.1147, 0.7236, 0.1173, 0.7236, 0.1173, 0.75, 0.1147, 0.8252, 0.3625, 0.8457, 0.3457, 0.8457, 0.3457, 0.8252, 0.3625, 0.6982, 0.375, 0.7236, 0.3827, 0.7236, 0.3827, 0.6982, 0.375, 0.7236, 0.1173, 0.6982, 0.125, 0.6982, 0.125, 0.7236, 0.1173, 0.8457, 0.3457, 0.8625, 0.3252, 0.8625, 0.3252, 0.8457, 0.3457, 0.7236, 0.3827, 0.75, 0.3853, 0.75, 0.3853, 0.7236, 0.3827, 0.6982, 0.125, 0.6748, 0.1375, 0.6748, 0.1375, 0.6982, 0.125, 0.8625, 0.3252, 0.875, 0.3018, 0.875, 0.3018, 0.8625, 0.3252, 0.6748, 0.1375, 0.6543, 0.1543, 0.6543, 0.1543, 0.6748, 0.1375, 0.875, 0.3018, 0.8827, 0.2764, 0.8827, 0.2764, 0.875, 0.3018, 0.6543, 0.1543, 0.6375, 0.1748, 0.6375, 0.1748, 0.6543, 0.1543, 0.8827, 0.2764, 0.8853, 0.25, 0.8853, 0.25, 0.8827, 0.2764, 0.6375, 0.1748, 0.625, 0.1982, 0.625, 0.1982, 0.6375, 0.1748, 0.8853, 0.25, 0.8827, 0.2236, 0.8827, 0.2236, 0.8853, 0.25, 0.625, 0.1982, 0.6173, 0.2236, 0.6173, 0.2236, 0.625, 0.1982, 0.8827, 0.2236, 0.875, 0.1982, 0.875, 0.1982, 0.8827, 0.2236, 0.6173, 0.2236, 0.6147, 0.25, 0.6147, 0.25, 0.6173, 0.2236, 0.875, 0.1982, 0.8625, 0.1748, 0.8625, 0.1748, 0.875, 0.1982, 0.6147, 0.25, 0.6173, 0.2764, 0.6173, 0.2764, 0.6147, 0.25, 0.8625, 0.1748, 0.8457, 0.1543, 0.8457, 0.1543, 0.8625, 0.1748, 0.8457, 0.3457, 0.8625, 0.3252, 0.8625, 0.3252, 0.8457, 0.3457, 0.6543, 0.3457, 0.6748, 0.3625, 0.6748, 0.3625, 0.6543, 0.3457, 0.7764, 0.1173, 0.75, 0.1147, 0.75, 0.1147, 0.7764, 0.1173, 0.8018, 0.375, 0.8252, 0.3625, 0.8252, 0.3625, 0.8018, 0.375, 0.6748, 0.3625, 0.6982, 0.375, 0.6982, 0.375, 0.6748, 0.3625, 0.75, 0.1147, 0.7236, 0.1173, 0.7236, 0.1173, 0.75, 0.1147, 0.8252, 0.3625, 0.8457, 0.3457, 0.8457, 0.3457, 0.8252, 0.3625, 0.6982, 0.375, 0.7236, 0.3827, 0.7236, 0.3827, 0.6982, 0.375, 0.7236, 0.1173, 0.6982, 0.125, 0.6982, 0.125, 0.7236, 0.1173, 0.8457, 0.3457, 0.8625, 0.3252, 0.8625, 0.3252, 0.8457, 0.3457, 0.7236, 0.3827, 0.75, 0.3853, 0.75, 0.3853, 0.7236, 0.3827, 0.6982, 0.125, 0.6748, 0.1375, 0.6748, 0.1375, 0.6982, 0.125, 0.8625, 0.3252, 0.875, 0.3018, 0.875, 0.3018, 0.8625, 0.3252, 0.6748, 0.1375, 0.6543, 0.1543, 0.6543, 0.1543, 0.6748, 0.1375, 0.875, 0.3018, 0.8827, 0.2764, 0.8827, 0.2764, 0.875, 0.3018, 0.6543, 0.1543, 0.6375, 0.1748, 0.6375, 0.1748, 0.6543, 0.1543, 0.8827, 0.2764, 0.8853, 0.25, 0.8853, 0.25, 0.8827, 0.2764, 0.6375, 0.1748, 0.625, 0.1982, 0.625, 0.1982, 0.6375, 0.1748, 0.8853, 0.25, 0.8827, 0.2236, 0.8827, 0.2236, 0.8853, 0.25, 0.625, 0.1982, 0.6173, 0.2236, 0.6173, 0.2236, 0.625, 0.1982, 0.8827, 0.2236, 0.875, 0.1982, 0.875, 0.1982, 0.8827, 0.2236, 0.6173, 0.2236, 0.6147, 0.25, 0.6147, 0.25, 0.6173, 0.2236, 0.875, 0.1982, 0.8625, 0.1748, 0.8625, 0.1748, 0.875, 0.1982, 0.6147, 0.25, 0.6173, 0.2764, 0.6173, 0.2764, 0.6147, 0.25, 0.8625, 0.1748, 0.8457, 0.1543, 0.8457, 0.1543, 0.8625, 0.1748, 0.6173, 0.2764, 0.625, 0.3018, 0.625, 0.3018, 0.6173, 0.2764, 0.8457, 0.1543, 0.8252, 0.1375, 0.8252, 0.1375, 0.8457, 0.1543, 0.625, 0.3018, 0.6375, 0.3252, 0.6375, 0.3252, 0.625, 0.3018, 0.8252, 0.1375, 0.8018, 0.125, 0.8018, 0.125, 0.8252, 0.1375, 0.75, 0.3853, 0.7764, 0.3827, 0.7764, 0.3827, 0.75, 0.3853, 0.6375, 0.3252, 0.6543, 0.3457, 0.6543, 0.3457, 0.6375, 0.3252, 0.8018, 0.125, 0.7764, 0.1173, 0.7764, 0.1173, 0.8018, 0.125, 0.8827, 0.2764, 0.8853, 0.25, 0.8853, 0.25, 0.8827, 0.2764, 0.7236, 0.3827, 0.75, 0.3853, 0.75, 0.3853, 0.7236, 0.3827, 0.6982, 0.125, 0.6748, 0.1375, 0.6748, 0.1375, 0.6982, 0.125, 0.8625, 0.3252, 0.875, 0.3018, 0.875, 0.3018, 0.8625, 0.3252, 0.6748, 0.1375, 0.6543, 0.1543, 0.6543, 0.1543, 0.6748, 0.1375, 0.875, 0.3018, 0.8827, 0.2764, 0.8827, 0.2764, 0.875, 0.3018, 0.6543, 0.1543, 0.6375, 0.1748, 0.6375, 0.1748, 0.6543, 0.1543, 0.8827, 0.2764, 0.8853, 0.25, 0.8853, 0.25, 0.8827, 0.2764, 0.6375, 0.1748, 0.625, 0.1982, 0.625, 0.1982, 0.6375, 0.1748, 0.8853, 0.25, 0.8827, 0.2236, 0.8827, 0.2236, 0.8853, 0.25, 0.625, 0.1982, 0.6173, 0.2236, 0.6173, 0.2236, 0.625, 0.1982, 0.8827, 0.2236, 0.875, 0.1982, 0.875, 0.1982, 0.8827, 0.2236, 0.6173, 0.2236, 0.6147, 0.25, 0.6147, 0.25, 0.6173, 0.2236, 0.875, 0.1982, 0.8625, 0.1748, 0.8625, 0.1748, 0.875, 0.1982, 0.6147, 0.25, 0.6173, 0.2764, 0.6173, 0.2764, 0.6147, 0.25, 0.8625, 0.1748, 0.8457, 0.1543, 0.8457, 0.1543, 0.8625, 0.1748, 0.6173, 0.2764, 0.625, 0.3018, 0.625, 0.3018, 0.6173, 0.2764, 0.8457, 0.1543, 0.8252, 0.1375, 0.8252, 0.1375, 0.8457, 0.1543, 0.625, 0.3018, 0.6375, 0.3252, 0.6375, 0.3252, 0.625, 0.3018, 0.8252, 0.1375, 0.8018, 0.125, 0.8018, 0.125, 0.8252, 0.1375, 0.75, 0.3853, 0.7764, 0.3827, 0.7764, 0.3827, 0.75, 0.3853, 0.6375, 0.3252, 0.6543, 0.3457, 0.6543, 0.3457, 0.6375, 0.3252, 0.8018, 0.125, 0.7764, 0.1173, 0.7764, 0.1173, 0.8018, 0.125, 0.7764, 0.3827, 0.8018, 0.375, 0.8018, 0.375, 0.7764, 0.3827, 0.6543, 0.3457, 0.6748, 0.3625, 0.6748, 0.3625, 0.6543, 0.3457, 0.7764, 0.1173, 0.75, 0.1147, 0.75, 0.1147, 0.7764, 0.1173, 0.8018, 0.375, 0.8252, 0.3625, 0.8252, 0.3625, 0.8018, 0.375, 0.6748, 0.3625, 0.6982, 0.375, 0.6982, 0.375, 0.6748, 0.3625, 0.75, 0.1147, 0.7236, 0.1173, 0.7236, 0.1173, 0.75, 0.1147, 0.8252, 0.3625, 0.8457, 0.3457, 0.8457, 0.3457, 0.8252, 0.3625, 0.6982, 0.375, 0.7236, 0.3827, 0.7236, 0.3827, 0.6982, 0.375, 0.7236, 0.1173, 0.6982, 0.125, 0.6982, 0.125, 0.7236, 0.1173, 0.875, 0.1982, 0.8625, 0.1748, 0.8625, 0.1748, 0.875, 0.1982, 0.6375, 0.1748, 0.625, 0.1982, 0.625, 0.1982, 0.6375, 0.1748, 0.8853, 0.25, 0.8827, 0.2236, 0.8827, 0.2236, 0.8853, 0.25, 0.625, 0.1982, 0.6173, 0.2236, 0.6173, 0.2236, 0.625, 0.1982, 0.8827, 0.2236, 0.875, 0.1982, 0.875, 0.1982, 0.8827, 0.2236, 0.6173, 0.2236, 0.6147, 0.25, 0.6147, 0.25, 0.6173, 0.2236, 0.875, 0.1982, 0.8625, 0.1748, 0.8625, 0.1748, 0.875, 0.1982, 0.6147, 0.25, 0.6173, 0.2764, 0.6173, 0.2764, 0.6147, 0.25, 0.8625, 0.1748, 0.8457, 0.1543, 0.8457, 0.1543, 0.8625, 0.1748, 0.6173, 0.2764, 0.625, 0.3018, 0.625, 0.3018, 0.6173, 0.2764, 0.8457, 0.1543, 0.8252, 0.1375, 0.8252, 0.1375, 0.8457, 0.1543, 0.625, 0.3018, 0.6375, 0.3252, 0.6375, 0.3252, 0.625, 0.3018, 0.8252, 0.1375, 0.8018, 0.125, 0.8018, 0.125, 0.8252, 0.1375, 0.75, 0.3853, 0.7764, 0.3827, 0.7764, 0.3827, 0.75, 0.3853, 0.6375, 0.3252, 0.6543, 0.3457, 0.6543, 0.3457, 0.6375, 0.3252, 0.8018, 0.125, 0.7764, 0.1173, 0.7764, 0.1173, 0.8018, 0.125, 0.7764, 0.3827, 0.8018, 0.375, 0.8018, 0.375, 0.7764, 0.3827, 0.6543, 0.3457, 0.6748, 0.3625, 0.6748, 0.3625, 0.6543, 0.3457, 0.7764, 0.1173, 0.75, 0.1147, 0.75, 0.1147, 0.7764, 0.1173, 0.8018, 0.375, 0.8252, 0.3625, 0.8252, 0.3625, 0.8018, 0.375, 0.6748, 0.3625, 0.6982, 0.375, 0.6982, 0.375, 0.6748, 0.3625, 0.75, 0.1147, 0.7236, 0.1173, 0.7236, 0.1173, 0.75, 0.1147, 0.8252, 0.3625, 0.8457, 0.3457, 0.8457, 0.3457, 0.8252, 0.3625, 0.6982, 0.375, 0.7236, 0.3827, 0.7236, 0.3827, 0.6982, 0.375, 0.7236, 0.1173, 0.6982, 0.125, 0.6982, 0.125, 0.7236, 0.1173, 0.8457, 0.3457, 0.8625, 0.3252, 0.8625, 0.3252, 0.8457, 0.3457, 0.7236, 0.3827, 0.75, 0.3853, 0.75, 0.3853, 0.7236, 0.3827, 0.6982, 0.125, 0.6748, 0.1375, 0.6748, 0.1375, 0.6982, 0.125, 0.8625, 0.3252, 0.875, 0.3018, 0.875, 0.3018, 0.8625, 0.3252, 0.6748, 0.1375, 0.6543, 0.1543, 0.6543, 0.1543, 0.6748, 0.1375, 0.875, 0.3018, 0.8827, 0.2764, 0.8827, 0.2764, 0.875, 0.3018, 0.6543, 0.1543, 0.6375, 0.1748, 0.6375, 0.1748, 0.6543, 0.1543, 0.75, 0.1147, 0.7236, 0.1173, 0.7236, 0.1173, 0.75, 0.1147, 0.6147, 0.25, 0.6173, 0.2764, 0.6173, 0.2764, 0.6147, 0.25, 0.8625, 0.1748, 0.8457, 0.1543, 0.8457, 0.1543, 0.8625, 0.1748, 0.6173, 0.2764, 0.625, 0.3018, 0.625, 0.3018, 0.6173, 0.2764, 0.8457, 0.1543, 0.8252, 0.1375, 0.8252, 0.1375, 0.8457, 0.1543, 0.625, 0.3018, 0.6375, 0.3252, 0.6375, 0.3252, 0.625, 0.3018, 0.8252, 0.1375, 0.8018, 0.125, 0.8018, 0.125, 0.8252, 0.1375, 0.75, 0.3853, 0.7764, 0.3827, 0.7764, 0.3827, 0.75, 0.3853, 0.6375, 0.3252, 0.6543, 0.3457, 0.6543, 0.3457, 0.6375, 0.3252, 0.8018, 0.125, 0.7764, 0.1173, 0.7764, 0.1173, 0.8018, 0.125, 0.7764, 0.3827, 0.8018, 0.375, 0.8018, 0.375, 0.7764, 0.3827, 0.6543, 0.3457, 0.6748, 0.3625, 0.6748, 0.3625, 0.6543, 0.3457, 0.7764, 0.1173, 0.75, 0.1147, 0.75, 0.1147, 0.7764, 0.1173, 0.8018, 0.375, 0.8252, 0.3625, 0.8252, 0.3625, 0.8018, 0.375, 0.6748, 0.3625, 0.6982, 0.375, 0.6982, 0.375, 0.6748, 0.3625, 0.75, 0.1147, 0.7236, 0.1173, 0.7236, 0.1173, 0.75, 0.1147, 0.8252, 0.3625, 0.8457, 0.3457, 0.8457, 0.3457, 0.8252, 0.3625, 0.6982, 0.375, 0.7236, 0.3827, 0.7236, 0.3827, 0.6982, 0.375, 0.7236, 0.1173, 0.6982, 0.125, 0.6982, 0.125, 0.7236, 0.1173, 0.8457, 0.3457, 0.8625, 0.3252, 0.8625, 0.3252, 0.8457, 0.3457, 0.7236, 0.3827, 0.75, 0.3853, 0.75, 0.3853, 0.7236, 0.3827, 0.6982, 0.125, 0.6748, 0.1375, 0.6748, 0.1375, 0.6982, 0.125, 0.8625, 0.3252, 0.875, 0.3018, 0.875, 0.3018, 0.8625, 0.3252, 0.6748, 0.1375, 0.6543, 0.1543, 0.6543, 0.1543, 0.6748, 0.1375, 0.875, 0.3018, 0.8827, 0.2764, 0.8827, 0.2764, 0.875, 0.3018, 0.6543, 0.1543, 0.6375, 0.1748, 0.6375, 0.1748, 0.6543, 0.1543, 0.8827, 0.2764, 0.8853, 0.25, 0.8853, 0.25, 0.8827, 0.2764, 0.6375, 0.1748, 0.625, 0.1982, 0.625, 0.1982, 0.6375, 0.1748, 0.8853, 0.25, 0.8827, 0.2236, 0.8827, 0.2236, 0.8853, 0.25, 0.625, 0.1982, 0.6173, 0.2236, 0.6173, 0.2236, 0.625, 0.1982, 0.8827, 0.2236, 0.875, 0.1982, 0.875, 0.1982, 0.8827, 0.2236, 0.6173, 0.2236, 0.6147, 0.25, 0.6147, 0.25, 0.6173, 0.2236, 0.75, 0.3853, 0.7764, 0.3827, 0.8018, 0.375, 0.8252, 0.3625, 0.8457, 0.3457, 0.8625, 0.3252, 0.875, 0.3018, 0.8827, 0.2764, 0.8853, 0.25, 0.8827, 0.2236, 0.875, 0.1982, 0.8625, 0.1748, 0.8457, 0.1543, 0.8252, 0.1375, 0.8018, 0.125, 0.7764, 0.1173, 0.75, 0.1147, 0.7236, 0.1173, 0.6982, 0.125, 0.6748, 0.1375, 0.6543, 0.1543, 0.6375, 0.1748, 0.625, 0.1982, 0.6173, 0.2236, 0.6147, 0.25, 0.6173, 0.2764, 0.625, 0.3018, 0.6375, 0.3252, 0.6543, 0.3457, 0.6748, 0.3625, 0.6982, 0.375, 0.7236, 0.3827, 0.8252, 0.3625, 0.8457, 0.3457, 0.8457, 0.3457, 0.8252, 0.3625, 0.6982, 0.375, 0.7236, 0.3827, 0.7236, 0.3827, 0.6982, 0.375, 0.7236, 0.1173, 0.6982, 0.125, 0.6982, 0.125, 0.7236, 0.1173, 0.8457, 0.3457, 0.8625, 0.3252, 0.8625, 0.3252, 0.8457, 0.3457, 0.7236, 0.3827, 0.75, 0.3853, 0.75, 0.3853, 0.7236, 0.3827, 0.6982, 0.125, 0.6748, 0.1375, 0.6748, 0.1375, 0.6982, 0.125, 0.8625, 0.3252, 0.875, 0.3018, 0.875, 0.3018, 0.8625, 0.3252, 0.6748, 0.1375, 0.6543, 0.1543, 0.6543, 0.1543, 0.6748, 0.1375, 0.875, 0.3018, 0.8827, 0.2764, 0.8827, 0.2764, 0.875, 0.3018, 0.6543, 0.1543, 0.6375, 0.1748, 0.6375, 0.1748, 0.6543, 0.1543, 0.8827, 0.2764, 0.8853, 0.25, 0.8853, 0.25, 0.8827, 0.2764, 0.6375, 0.1748, 0.625, 0.1982, 0.625, 0.1982, 0.6375, 0.1748, 0.8853, 0.25, 0.8827, 0.2236, 0.8827, 0.2236, 0.8853, 0.25, 0.625, 0.1982, 0.6173, 0.2236, 0.6173, 0.2236, 0.625, 0.1982, 0.8827, 0.2236, 0.875, 0.1982, 0.875, 0.1982, 0.8827, 0.2236, 0.6173, 0.2236, 0.6147, 0.25, 0.6147, 0.25, 0.6173, 0.2236, 0.875, 0.1982, 0.8625, 0.1748, 0.8625, 0.1748, 0.875, 0.1982, 0.6147, 0.25, 0.6173, 0.2764, 0.6173, 0.2764, 0.6147, 0.25, 0.8625, 0.1748, 0.8457, 0.1543, 0.8457, 0.1543, 0.8625, 0.1748, 0.6173, 0.2764, 0.625, 0.3018, 0.625, 0.3018, 0.6173, 0.2764, 0.8457, 0.1543, 0.8252, 0.1375, 0.8252, 0.1375, 0.8457, 0.1543, 0.625, 0.3018, 0.6375, 0.3252, 0.6375, 0.3252, 0.625, 0.3018, 0.8252, 0.1375, 0.8018, 0.125, 0.8018, 0.125, 0.8252, 0.1375, 0.75, 0.3853, 0.7764, 0.3827, 0.7764, 0.3827, 0.75, 0.3853, 0.6375, 0.3252, 0.6543, 0.3457, 0.6543, 0.3457, 0.6375, 0.3252, 0.8018, 0.125, 0.7764, 0.1173, 0.7764, 0.1173, 0.8018, 0.125, 0.7764, 0.3827, 0.8018, 0.375, 0.8018, 0.375, 0.7764, 0.3827, 0.6543, 0.3457, 0.6748, 0.3625, 0.6748, 0.3625, 0.6543, 0.3457, 0.7764, 0.1173, 0.75, 0.1147, 0.75, 0.1147, 0.7764, 0.1173, 0.8018, 0.375, 0.8252, 0.3625, 0.8252, 0.3625, 0.8018, 0.375, 0.6748, 0.3625, 0.6982, 0.375, 0.6982, 0.375, 0.6748, 0.3625])
me_x_1.update()

# ---- curves / text
cu_x = bpy.data.curves.new('贝塞尔曲线', 'CURVE')
cu_x.dimensions = '3D'
_sp = cu_x.splines.new('BEZIER'); _sp.bezier_points.add(3)
_sp.bezier_points.foreach_set('co', [3.985, 0.007744, 0.0, -0.996, 0.034, 0.0, -1.003, 2.994, 0.0, -5.99, 2.994, 0.0])
_sp.bezier_points.foreach_set('handle_left', [5.646, -0.001006, 0.0, -0.9974, 0.01713, 0.0, -0.9974, 1.999, 0.0, -4.328, 2.994, 0.0])
_sp.bezier_points.foreach_set('handle_right', [2.325, 0.01649, 0.0, -0.9946, 0.05086, 0.0, -1.003, 2.999, 0.0, -7.653, 2.994, 0.0])
for _p, _l, _r in zip(_sp.bezier_points, ['ALIGNED', 'ALIGNED', 'ALIGNED', 'ALIGNED'], ['ALIGNED', 'ALIGNED', 'ALIGNED', 'ALIGNED']): _p.handle_left_type = _l; _p.handle_right_type = _r
_sp.order_v = 0
_sp.resolution_v = 0
_sp.use_endpoint_u = True
_sp.use_bezier_u = True
cu_x.use_path = True
cu_x.fill_mode = 'FULL'

# ---- objects
ob_light = bpy.data.objects.new('Light', light_light)
ob_camera = bpy.data.objects.new('Camera', cam_camera)
ob_x = bpy.data.objects.new('平面', me_x)
ob_x_1 = bpy.data.objects.new('贝塞尔曲线', cu_x)
ob_x_2 = bpy.data.objects.new('柱体', me_x_1)

# ---- transforms, parenting, visibility, modifiers, constraints
ob_light.location = (4.076, 1.005, 5.904)
ob_light.rotation_euler = (0.6503, 0.05522, 1.866)
ob_light.lock_rotations_4d = False
ob_light.empty_display_type = 'ARROWS'
ob_light.color = (0.0, 0.0, 0.0, 0.0)
ob_light.lineart.crease_threshold = 0.0
ob_camera.location = (7.359, -6.926, 4.958)
ob_camera.rotation_euler = (1.109, 0.0, 0.8149)
ob_camera.lock_rotations_4d = False
ob_camera.empty_display_type = 'ARROWS'
ob_camera.color = (0.0, 0.0, 0.0, 0.0)
ob_camera.display_type = 'WIRE'
ob_camera.lineart.crease_threshold = 0.0
ob_x.location = (-0.2516, -0.2691, 0.0)
ob_x_1.location = (0.0, 0.0, 0.0)
ob_x_2.location = (0.0, 0.0, 0.0)
ob_x_2.scale = (-0.02205, -0.02205, -0.02205)
_m = ob_x_2.modifiers.new('阵列', 'ARRAY')
_m.count = 15
_m.relative_offset_displace = (-7.1, 0.0, 0.0)
_m = ob_x_2.modifiers.new('曲线', 'CURVE')
_m.object = ob_x_1

# ---- collection membership
col_collection.objects.link(ob_light)
col_collection.objects.link(ob_camera)
col_collection.objects.link(ob_x)
col_collection.objects.link(ob_x_1)
col_collection.objects.link(ob_x_2)

# ---- scene / render settings (as saved in the file)
scene.camera = ob_camera
scene.frame_start = 1; scene.frame_end = 250; scene.frame_set(1)
scene.render.engine = 'BLENDER_EEVEE_NEXT'
scene.cycles.sampling_pattern = 'TABULATED_SOBOL'
scene.cycles.use_light_tree = False
scene.view_settings.view_transform = 'Filmic'
bpy.context.view_layer.update()
